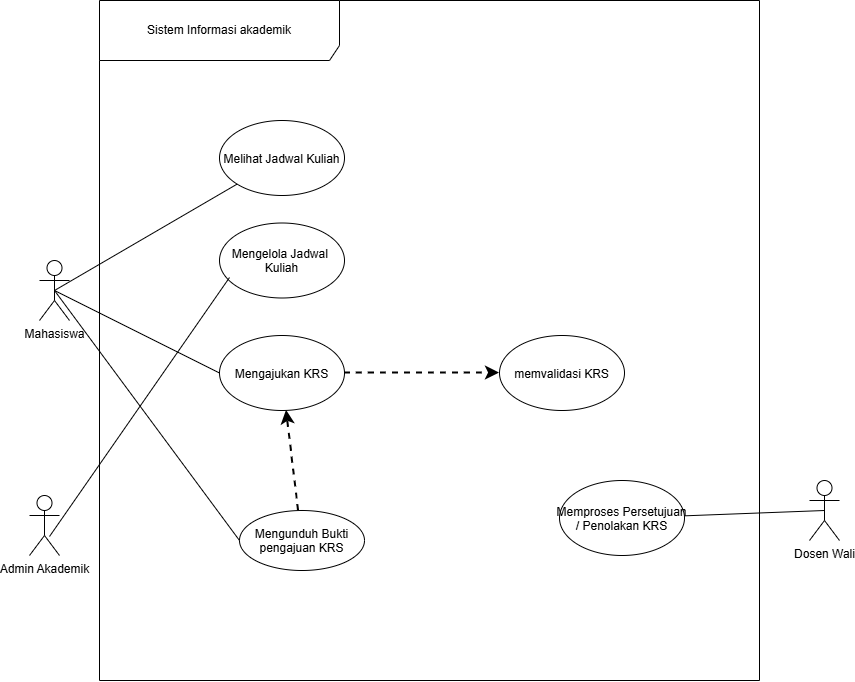

The diagram above was exported from draw.io. Its source (the exported page's mxGraphModel, read from the mxfile embedded in the PNG):
<mxGraphModel dx="1304" dy="724" grid="1" gridSize="10" guides="1" tooltips="1" connect="1" arrows="1" fold="1" page="1" pageScale="1" pageWidth="827" pageHeight="1169" math="0" shadow="0">
  <root>
    <mxCell id="0" />
    <mxCell id="1" parent="0" />
    <mxCell id="uAHjYslqJt8WA48loNbM-1" parent="1" style="shape=umlFrame;whiteSpace=wrap;html=1;pointerEvents=0;recursiveResize=0;container=1;collapsible=0;width=240;height=60;" value="Sistem Informasi akademik" vertex="1">
      <mxGeometry height="680" width="660" x="340" y="220" as="geometry" />
    </mxCell>
    <mxCell id="uAHjYslqJt8WA48loNbM-2" parent="uAHjYslqJt8WA48loNbM-1" style="ellipse;" value="Melihat Jadwal Kuliah" vertex="1">
      <mxGeometry height="75" width="125" x="120" y="120" as="geometry" />
    </mxCell>
    <mxCell id="uAHjYslqJt8WA48loNbM-3" parent="uAHjYslqJt8WA48loNbM-1" style="ellipse;" value="memvalidasi KRS" vertex="1">
      <mxGeometry height="75" width="125" x="400" y="335" as="geometry" />
    </mxCell>
    <mxCell id="uAHjYslqJt8WA48loNbM-28" edge="1" parent="uAHjYslqJt8WA48loNbM-1" source="uAHjYslqJt8WA48loNbM-4" style="edgeStyle=none;curved=1;rounded=0;curveGeometry=1;orthogonalLoop=1;jettySize=auto;html=1;fontSize=12;startSize=8;endSize=8;dashed=1;strokeWidth=2;" target="uAHjYslqJt8WA48loNbM-3">
      <mxGeometry relative="1" as="geometry" />
    </mxCell>
    <mxCell id="uAHjYslqJt8WA48loNbM-4" parent="uAHjYslqJt8WA48loNbM-1" style="ellipse;" value="Mengajukan KRS" vertex="1">
      <mxGeometry height="75" width="125" x="120" y="335" as="geometry" />
    </mxCell>
    <mxCell id="uAHjYslqJt8WA48loNbM-5" edge="1" parent="uAHjYslqJt8WA48loNbM-1" source="uAHjYslqJt8WA48loNbM-6" style="edgeStyle=none;curved=1;rounded=0;curveGeometry=1;orthogonalLoop=1;jettySize=auto;html=1;fontSize=12;startSize=8;endSize=8;dashed=1;strokeWidth=2;" target="uAHjYslqJt8WA48loNbM-4" value="">
      <mxGeometry relative="1" as="geometry" />
    </mxCell>
    <mxCell id="uAHjYslqJt8WA48loNbM-6" parent="uAHjYslqJt8WA48loNbM-1" style="ellipse;" value="Mengunduh Bukti&#10;pengajuan KRS" vertex="1">
      <mxGeometry height="60" width="125" x="140" y="510" as="geometry" />
    </mxCell>
    <mxCell id="uAHjYslqJt8WA48loNbM-8" parent="uAHjYslqJt8WA48loNbM-1" style="ellipse;" value="Memproses Persetujuan&#10;/ Penolakan KRS" vertex="1">
      <mxGeometry height="75" width="125" x="460" y="480" as="geometry" />
    </mxCell>
    <mxCell id="uAHjYslqJt8WA48loNbM-22" parent="uAHjYslqJt8WA48loNbM-1" style="ellipse;" value="Mengelola Jadwal &#10;Kuliah" vertex="1">
      <mxGeometry height="75" width="125" x="120" y="222.5" as="geometry" />
    </mxCell>
    <mxCell id="uAHjYslqJt8WA48loNbM-25" edge="1" parent="uAHjYslqJt8WA48loNbM-1" style="curved=1;rounded=0;curveGeometry=1;orthogonalLoop=1;jettySize=auto;html=1;fontSize=12;startSize=8;endSize=8;startArrow=none;startFill=0;endArrow=none;endFill=0;exitX=0.5;exitY=0.5;exitDx=0;exitDy=0;exitPerimeter=0;entryX=0.08;entryY=0.727;entryDx=0;entryDy=0;entryPerimeter=0;" target="uAHjYslqJt8WA48loNbM-22">
      <mxGeometry relative="1" x="0.002" as="geometry">
        <mxPoint x="-50" y="536" as="sourcePoint" />
        <mxPoint x="133" y="430" as="targetPoint" />
      </mxGeometry>
    </mxCell>
    <mxCell id="uAHjYslqJt8WA48loNbM-11" parent="1" style="shape=umlActor;verticalLabelPosition=bottom;verticalAlign=top;html=1;" value="Mahasiswa" vertex="1">
      <mxGeometry height="60" width="30" x="280" y="480" as="geometry" />
    </mxCell>
    <mxCell id="uAHjYslqJt8WA48loNbM-12" edge="1" parent="1" source="uAHjYslqJt8WA48loNbM-11" style="edgeStyle=none;curved=1;rounded=0;curveGeometry=1;orthogonalLoop=1;jettySize=auto;html=1;fontSize=12;startSize=8;endSize=8;startArrow=none;startFill=0;endArrow=none;endFill=0;exitX=0.5;exitY=0.5;exitDx=0;exitDy=0;exitPerimeter=0;" target="uAHjYslqJt8WA48loNbM-2">
      <mxGeometry relative="1" as="geometry" />
    </mxCell>
    <mxCell id="uAHjYslqJt8WA48loNbM-13" parent="1" style="shape=umlActor;verticalLabelPosition=bottom;verticalAlign=top;html=1;" value="Admin Akademik" vertex="1">
      <mxGeometry height="60" width="30" x="270" y="715" as="geometry" />
    </mxCell>
    <mxCell id="uAHjYslqJt8WA48loNbM-16" parent="1" style="shape=umlActor;verticalLabelPosition=bottom;verticalAlign=top;html=1;" value="Dosen Wali" vertex="1">
      <mxGeometry height="60" width="30" x="1050" y="700" as="geometry" />
    </mxCell>
    <mxCell id="uAHjYslqJt8WA48loNbM-17" edge="1" parent="1" source="uAHjYslqJt8WA48loNbM-11" style="edgeStyle=none;curved=1;rounded=0;curveGeometry=1;orthogonalLoop=1;jettySize=auto;html=1;fontSize=12;startSize=8;endSize=8;startArrow=none;startFill=0;endArrow=none;endFill=0;exitX=0.5;exitY=0.5;exitDx=0;exitDy=0;exitPerimeter=0;entryX=0;entryY=0.5;entryDx=0;entryDy=0;" target="uAHjYslqJt8WA48loNbM-4">
      <mxGeometry relative="1" as="geometry">
        <mxPoint x="330" y="638" as="sourcePoint" />
        <mxPoint x="560" y="520" as="targetPoint" />
      </mxGeometry>
    </mxCell>
    <mxCell id="uAHjYslqJt8WA48loNbM-18" edge="1" parent="1" source="uAHjYslqJt8WA48loNbM-11" style="edgeStyle=none;curved=1;rounded=0;curveGeometry=1;orthogonalLoop=1;jettySize=auto;html=1;fontSize=12;startSize=8;endSize=8;startArrow=none;startFill=0;endArrow=none;endFill=0;exitX=0.5;exitY=0.5;exitDx=0;exitDy=0;exitPerimeter=0;entryX=0;entryY=0.5;entryDx=0;entryDy=0;" target="uAHjYslqJt8WA48loNbM-6">
      <mxGeometry relative="1" as="geometry">
        <mxPoint x="390" y="648" as="sourcePoint" />
        <mxPoint x="620" y="530" as="targetPoint" />
      </mxGeometry>
    </mxCell>
    <mxCell id="uAHjYslqJt8WA48loNbM-20" edge="1" parent="1" source="uAHjYslqJt8WA48loNbM-16" style="rounded=0;orthogonalLoop=1;jettySize=auto;html=1;endArrow=none;endFill=0;exitX=0.5;exitY=0.5;exitDx=0;exitDy=0;exitPerimeter=0;" target="uAHjYslqJt8WA48loNbM-8">
      <mxGeometry relative="1" as="geometry">
        <mxPoint x="934" y="852" as="sourcePoint" />
        <mxPoint x="770" y="730" as="targetPoint" />
      </mxGeometry>
    </mxCell>
  </root>
</mxGraphModel>